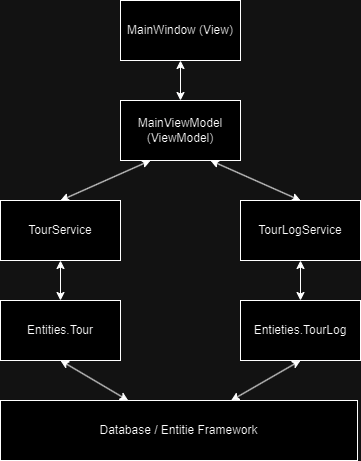

The diagram above was exported from draw.io. Its source (the exported page's mxGraphModel, read from the mxfile embedded in the PNG):
<mxGraphModel dx="1005" dy="700" grid="1" gridSize="10" guides="1" tooltips="1" connect="1" arrows="1" fold="1" page="1" pageScale="1" pageWidth="827" pageHeight="1169" math="0" shadow="0">
  <root>
    <mxCell id="0" />
    <mxCell id="1" parent="0" />
    <mxCell id="tISGOSdW7B7nOTKv_Fq5-1" value="MainWindow (View)" style="rounded=0;whiteSpace=wrap;html=1;" vertex="1" parent="1">
      <mxGeometry x="353" y="50" width="120" height="60" as="geometry" />
    </mxCell>
    <mxCell id="tISGOSdW7B7nOTKv_Fq5-2" value="MainViewModel (ViewModel)" style="rounded=0;whiteSpace=wrap;html=1;" vertex="1" parent="1">
      <mxGeometry x="353" y="150" width="120" height="60" as="geometry" />
    </mxCell>
    <mxCell id="tISGOSdW7B7nOTKv_Fq5-3" value="TourService" style="rounded=0;whiteSpace=wrap;html=1;" vertex="1" parent="1">
      <mxGeometry x="233" y="250" width="120" height="60" as="geometry" />
    </mxCell>
    <mxCell id="tISGOSdW7B7nOTKv_Fq5-4" value="TourLogService" style="rounded=0;whiteSpace=wrap;html=1;" vertex="1" parent="1">
      <mxGeometry x="473" y="250" width="120" height="60" as="geometry" />
    </mxCell>
    <mxCell id="tISGOSdW7B7nOTKv_Fq5-5" value="Entities.Tour" style="rounded=0;whiteSpace=wrap;html=1;" vertex="1" parent="1">
      <mxGeometry x="233" y="350" width="120" height="60" as="geometry" />
    </mxCell>
    <mxCell id="tISGOSdW7B7nOTKv_Fq5-6" value="Entieties.TourLog" style="rounded=0;whiteSpace=wrap;html=1;" vertex="1" parent="1">
      <mxGeometry x="473" y="350" width="120" height="60" as="geometry" />
    </mxCell>
    <mxCell id="tISGOSdW7B7nOTKv_Fq5-7" value="Database / Entitie Framework" style="rounded=0;whiteSpace=wrap;html=1;" vertex="1" parent="1">
      <mxGeometry x="233" y="450" width="357" height="60" as="geometry" />
    </mxCell>
    <mxCell id="tISGOSdW7B7nOTKv_Fq5-15" value="" style="endArrow=classic;startArrow=classic;html=1;rounded=0;exitX=0.5;exitY=1;exitDx=0;exitDy=0;entryX=0.5;entryY=0;entryDx=0;entryDy=0;" edge="1" parent="1" source="tISGOSdW7B7nOTKv_Fq5-1" target="tISGOSdW7B7nOTKv_Fq5-2">
      <mxGeometry width="50" height="50" relative="1" as="geometry">
        <mxPoint x="400" y="320" as="sourcePoint" />
        <mxPoint x="450" y="270" as="targetPoint" />
      </mxGeometry>
    </mxCell>
    <mxCell id="tISGOSdW7B7nOTKv_Fq5-16" value="" style="endArrow=classic;startArrow=classic;html=1;rounded=0;exitX=0.25;exitY=1;exitDx=0;exitDy=0;entryX=0.5;entryY=0;entryDx=0;entryDy=0;" edge="1" parent="1" source="tISGOSdW7B7nOTKv_Fq5-2" target="tISGOSdW7B7nOTKv_Fq5-3">
      <mxGeometry width="50" height="50" relative="1" as="geometry">
        <mxPoint x="400" y="320" as="sourcePoint" />
        <mxPoint x="450" y="270" as="targetPoint" />
      </mxGeometry>
    </mxCell>
    <mxCell id="tISGOSdW7B7nOTKv_Fq5-17" value="" style="endArrow=classic;startArrow=classic;html=1;rounded=0;entryX=0.75;entryY=1;entryDx=0;entryDy=0;exitX=0.5;exitY=0;exitDx=0;exitDy=0;" edge="1" parent="1" source="tISGOSdW7B7nOTKv_Fq5-4" target="tISGOSdW7B7nOTKv_Fq5-2">
      <mxGeometry width="50" height="50" relative="1" as="geometry">
        <mxPoint x="400" y="320" as="sourcePoint" />
        <mxPoint x="450" y="270" as="targetPoint" />
      </mxGeometry>
    </mxCell>
    <mxCell id="tISGOSdW7B7nOTKv_Fq5-18" value="" style="endArrow=classic;startArrow=classic;html=1;rounded=0;exitX=0.5;exitY=1;exitDx=0;exitDy=0;entryX=0.5;entryY=0;entryDx=0;entryDy=0;" edge="1" parent="1" source="tISGOSdW7B7nOTKv_Fq5-3" target="tISGOSdW7B7nOTKv_Fq5-5">
      <mxGeometry width="50" height="50" relative="1" as="geometry">
        <mxPoint x="400" y="320" as="sourcePoint" />
        <mxPoint x="450" y="270" as="targetPoint" />
      </mxGeometry>
    </mxCell>
    <mxCell id="tISGOSdW7B7nOTKv_Fq5-19" value="" style="endArrow=classic;startArrow=classic;html=1;rounded=0;exitX=0.5;exitY=1;exitDx=0;exitDy=0;entryX=0.5;entryY=0;entryDx=0;entryDy=0;" edge="1" parent="1" source="tISGOSdW7B7nOTKv_Fq5-4" target="tISGOSdW7B7nOTKv_Fq5-6">
      <mxGeometry width="50" height="50" relative="1" as="geometry">
        <mxPoint x="400" y="320" as="sourcePoint" />
        <mxPoint x="450" y="270" as="targetPoint" />
      </mxGeometry>
    </mxCell>
    <mxCell id="tISGOSdW7B7nOTKv_Fq5-20" value="" style="endArrow=classic;startArrow=classic;html=1;rounded=0;exitX=0.5;exitY=1;exitDx=0;exitDy=0;" edge="1" parent="1" source="tISGOSdW7B7nOTKv_Fq5-5" target="tISGOSdW7B7nOTKv_Fq5-7">
      <mxGeometry width="50" height="50" relative="1" as="geometry">
        <mxPoint x="400" y="320" as="sourcePoint" />
        <mxPoint x="450" y="270" as="targetPoint" />
      </mxGeometry>
    </mxCell>
    <mxCell id="tISGOSdW7B7nOTKv_Fq5-21" value="" style="endArrow=classic;startArrow=classic;html=1;rounded=0;entryX=0.5;entryY=1;entryDx=0;entryDy=0;" edge="1" parent="1" source="tISGOSdW7B7nOTKv_Fq5-7" target="tISGOSdW7B7nOTKv_Fq5-6">
      <mxGeometry width="50" height="50" relative="1" as="geometry">
        <mxPoint x="400" y="320" as="sourcePoint" />
        <mxPoint x="450" y="270" as="targetPoint" />
      </mxGeometry>
    </mxCell>
  </root>
</mxGraphModel>